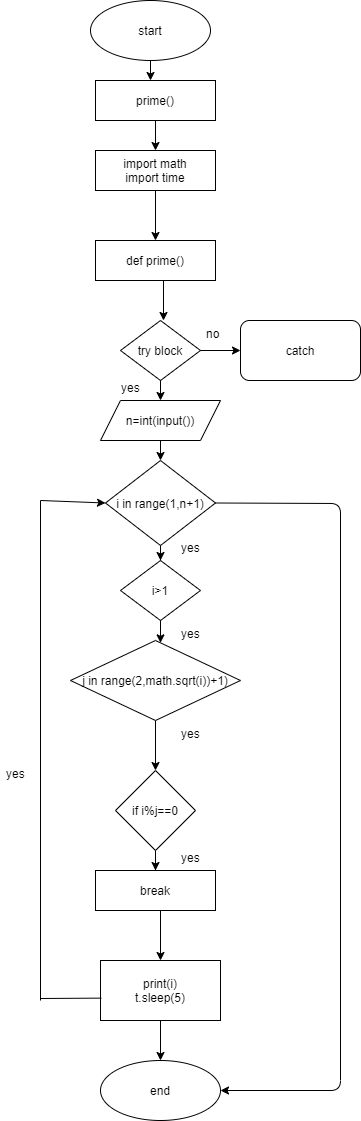

The diagram above was exported from draw.io. Its source (the exported page's mxGraphModel, read from the mxfile embedded in the PNG):
<mxGraphModel dx="528" dy="512" grid="1" gridSize="10" guides="1" tooltips="1" connect="1" arrows="1" fold="1" page="1" pageScale="1" pageWidth="827" pageHeight="1169" math="0" shadow="0">
  <root>
    <mxCell id="0" />
    <mxCell id="1" parent="0" />
    <mxCell id="-NihBJhADbJi-2SP0iBl-1" value="start" style="ellipse;whiteSpace=wrap;html=1;" vertex="1" parent="1">
      <mxGeometry x="170" y="40" width="120" height="60" as="geometry" />
    </mxCell>
    <mxCell id="-NihBJhADbJi-2SP0iBl-2" value="import math&lt;br&gt;import time" style="rounded=0;whiteSpace=wrap;html=1;" vertex="1" parent="1">
      <mxGeometry x="175" y="190" width="120" height="40" as="geometry" />
    </mxCell>
    <mxCell id="-NihBJhADbJi-2SP0iBl-3" value="prime()" style="rounded=0;whiteSpace=wrap;html=1;" vertex="1" parent="1">
      <mxGeometry x="175" y="120" width="120" height="40" as="geometry" />
    </mxCell>
    <mxCell id="-NihBJhADbJi-2SP0iBl-4" value="def prime()" style="rounded=0;whiteSpace=wrap;html=1;" vertex="1" parent="1">
      <mxGeometry x="175" y="280" width="120" height="40" as="geometry" />
    </mxCell>
    <mxCell id="-NihBJhADbJi-2SP0iBl-6" value="try block" style="rhombus;whiteSpace=wrap;html=1;" vertex="1" parent="1">
      <mxGeometry x="200" y="360" width="80" height="60" as="geometry" />
    </mxCell>
    <mxCell id="-NihBJhADbJi-2SP0iBl-7" value="catch" style="rounded=1;whiteSpace=wrap;html=1;" vertex="1" parent="1">
      <mxGeometry x="320" y="360" width="120" height="60" as="geometry" />
    </mxCell>
    <mxCell id="-NihBJhADbJi-2SP0iBl-8" value="n=int(input())" style="shape=parallelogram;perimeter=parallelogramPerimeter;whiteSpace=wrap;html=1;fixedSize=1;" vertex="1" parent="1">
      <mxGeometry x="180" y="440" width="120" height="40" as="geometry" />
    </mxCell>
    <mxCell id="-NihBJhADbJi-2SP0iBl-13" value="" style="edgeStyle=orthogonalEdgeStyle;rounded=0;orthogonalLoop=1;jettySize=auto;html=1;" edge="1" parent="1" source="-NihBJhADbJi-2SP0iBl-9" target="-NihBJhADbJi-2SP0iBl-12">
      <mxGeometry relative="1" as="geometry" />
    </mxCell>
    <mxCell id="-NihBJhADbJi-2SP0iBl-9" value="i in range(1,n+1)" style="rhombus;whiteSpace=wrap;html=1;" vertex="1" parent="1">
      <mxGeometry x="185" y="500" width="110" height="85" as="geometry" />
    </mxCell>
    <mxCell id="-NihBJhADbJi-2SP0iBl-15" value="" style="edgeStyle=orthogonalEdgeStyle;rounded=0;orthogonalLoop=1;jettySize=auto;html=1;" edge="1" parent="1" source="-NihBJhADbJi-2SP0iBl-12" target="-NihBJhADbJi-2SP0iBl-14">
      <mxGeometry relative="1" as="geometry">
        <Array as="points">
          <mxPoint x="240" y="685" />
          <mxPoint x="235" y="685" />
        </Array>
      </mxGeometry>
    </mxCell>
    <mxCell id="-NihBJhADbJi-2SP0iBl-12" value="i&amp;gt;1" style="rhombus;whiteSpace=wrap;html=1;" vertex="1" parent="1">
      <mxGeometry x="200" y="600" width="80" height="60" as="geometry" />
    </mxCell>
    <mxCell id="-NihBJhADbJi-2SP0iBl-17" value="" style="edgeStyle=orthogonalEdgeStyle;rounded=0;orthogonalLoop=1;jettySize=auto;html=1;" edge="1" parent="1" source="-NihBJhADbJi-2SP0iBl-14" target="-NihBJhADbJi-2SP0iBl-16">
      <mxGeometry relative="1" as="geometry" />
    </mxCell>
    <mxCell id="-NihBJhADbJi-2SP0iBl-14" value="j in range(2,math.sqrt(i))+1)" style="rhombus;whiteSpace=wrap;html=1;" vertex="1" parent="1">
      <mxGeometry x="150" y="680" width="170" height="80" as="geometry" />
    </mxCell>
    <mxCell id="-NihBJhADbJi-2SP0iBl-19" value="" style="edgeStyle=orthogonalEdgeStyle;rounded=0;orthogonalLoop=1;jettySize=auto;html=1;" edge="1" parent="1" source="-NihBJhADbJi-2SP0iBl-16" target="-NihBJhADbJi-2SP0iBl-18">
      <mxGeometry relative="1" as="geometry" />
    </mxCell>
    <mxCell id="-NihBJhADbJi-2SP0iBl-21" value="" style="edgeStyle=orthogonalEdgeStyle;rounded=0;orthogonalLoop=1;jettySize=auto;html=1;" edge="1" parent="1" source="-NihBJhADbJi-2SP0iBl-16" target="-NihBJhADbJi-2SP0iBl-20">
      <mxGeometry relative="1" as="geometry" />
    </mxCell>
    <mxCell id="-NihBJhADbJi-2SP0iBl-16" value="if i%j==0" style="rhombus;whiteSpace=wrap;html=1;" vertex="1" parent="1">
      <mxGeometry x="195" y="810" width="80" height="80" as="geometry" />
    </mxCell>
    <mxCell id="-NihBJhADbJi-2SP0iBl-18" value="break" style="whiteSpace=wrap;html=1;" vertex="1" parent="1">
      <mxGeometry x="175" y="910" width="120" height="40" as="geometry" />
    </mxCell>
    <mxCell id="-NihBJhADbJi-2SP0iBl-39" value="" style="edgeStyle=orthogonalEdgeStyle;rounded=0;orthogonalLoop=1;jettySize=auto;html=1;" edge="1" parent="1" source="-NihBJhADbJi-2SP0iBl-20" target="-NihBJhADbJi-2SP0iBl-38">
      <mxGeometry relative="1" as="geometry" />
    </mxCell>
    <mxCell id="-NihBJhADbJi-2SP0iBl-20" value="print(i)&lt;br&gt;t.sleep(5)" style="whiteSpace=wrap;html=1;" vertex="1" parent="1">
      <mxGeometry x="180" y="1000" width="120" height="60" as="geometry" />
    </mxCell>
    <mxCell id="-NihBJhADbJi-2SP0iBl-22" value="" style="endArrow=classic;html=1;exitX=0.5;exitY=1;exitDx=0;exitDy=0;" edge="1" parent="1" source="-NihBJhADbJi-2SP0iBl-1">
      <mxGeometry width="50" height="50" relative="1" as="geometry">
        <mxPoint x="260" y="290" as="sourcePoint" />
        <mxPoint x="230" y="120" as="targetPoint" />
      </mxGeometry>
    </mxCell>
    <mxCell id="-NihBJhADbJi-2SP0iBl-23" value="" style="endArrow=classic;html=1;exitX=0.5;exitY=1;exitDx=0;exitDy=0;entryX=0.5;entryY=0;entryDx=0;entryDy=0;" edge="1" parent="1" source="-NihBJhADbJi-2SP0iBl-3" target="-NihBJhADbJi-2SP0iBl-2">
      <mxGeometry width="50" height="50" relative="1" as="geometry">
        <mxPoint x="260" y="290" as="sourcePoint" />
        <mxPoint x="310" y="240" as="targetPoint" />
      </mxGeometry>
    </mxCell>
    <mxCell id="-NihBJhADbJi-2SP0iBl-24" value="" style="endArrow=classic;html=1;exitX=0.5;exitY=1;exitDx=0;exitDy=0;entryX=0.5;entryY=0;entryDx=0;entryDy=0;" edge="1" parent="1" source="-NihBJhADbJi-2SP0iBl-2" target="-NihBJhADbJi-2SP0iBl-4">
      <mxGeometry width="50" height="50" relative="1" as="geometry">
        <mxPoint x="260" y="290" as="sourcePoint" />
        <mxPoint x="310" y="240" as="targetPoint" />
      </mxGeometry>
    </mxCell>
    <mxCell id="-NihBJhADbJi-2SP0iBl-25" value="" style="endArrow=classic;html=1;entryX=0;entryY=0.5;entryDx=0;entryDy=0;exitX=1;exitY=0.5;exitDx=0;exitDy=0;" edge="1" parent="1" source="-NihBJhADbJi-2SP0iBl-6" target="-NihBJhADbJi-2SP0iBl-7">
      <mxGeometry width="50" height="50" relative="1" as="geometry">
        <mxPoint x="260" y="300" as="sourcePoint" />
        <mxPoint x="310" y="250" as="targetPoint" />
      </mxGeometry>
    </mxCell>
    <mxCell id="-NihBJhADbJi-2SP0iBl-26" value="" style="endArrow=classic;html=1;" edge="1" parent="1">
      <mxGeometry width="50" height="50" relative="1" as="geometry">
        <mxPoint x="243" y="320" as="sourcePoint" />
        <mxPoint x="243" y="360" as="targetPoint" />
      </mxGeometry>
    </mxCell>
    <mxCell id="-NihBJhADbJi-2SP0iBl-27" value="" style="endArrow=classic;html=1;exitX=0.5;exitY=1;exitDx=0;exitDy=0;entryX=0.5;entryY=0;entryDx=0;entryDy=0;" edge="1" parent="1" source="-NihBJhADbJi-2SP0iBl-6" target="-NihBJhADbJi-2SP0iBl-8">
      <mxGeometry width="50" height="50" relative="1" as="geometry">
        <mxPoint x="260" y="450" as="sourcePoint" />
        <mxPoint x="310" y="400" as="targetPoint" />
      </mxGeometry>
    </mxCell>
    <mxCell id="-NihBJhADbJi-2SP0iBl-28" value="" style="endArrow=classic;html=1;exitX=0.5;exitY=1;exitDx=0;exitDy=0;entryX=0.5;entryY=0;entryDx=0;entryDy=0;" edge="1" parent="1" source="-NihBJhADbJi-2SP0iBl-8" target="-NihBJhADbJi-2SP0iBl-9">
      <mxGeometry width="50" height="50" relative="1" as="geometry">
        <mxPoint x="260" y="450" as="sourcePoint" />
        <mxPoint x="310" y="400" as="targetPoint" />
      </mxGeometry>
    </mxCell>
    <mxCell id="-NihBJhADbJi-2SP0iBl-30" value="" style="endArrow=none;html=1;exitX=0.007;exitY=0.627;exitDx=0;exitDy=0;exitPerimeter=0;" edge="1" parent="1" source="-NihBJhADbJi-2SP0iBl-20">
      <mxGeometry width="50" height="50" relative="1" as="geometry">
        <mxPoint x="210" y="900" as="sourcePoint" />
        <mxPoint x="120" y="1038" as="targetPoint" />
      </mxGeometry>
    </mxCell>
    <mxCell id="-NihBJhADbJi-2SP0iBl-31" value="" style="endArrow=none;html=1;" edge="1" parent="1">
      <mxGeometry width="50" height="50" relative="1" as="geometry">
        <mxPoint x="120" y="1040" as="sourcePoint" />
        <mxPoint x="120" y="540" as="targetPoint" />
      </mxGeometry>
    </mxCell>
    <mxCell id="-NihBJhADbJi-2SP0iBl-32" value="" style="endArrow=classic;html=1;entryX=0;entryY=0.5;entryDx=0;entryDy=0;" edge="1" parent="1" target="-NihBJhADbJi-2SP0iBl-9">
      <mxGeometry width="50" height="50" relative="1" as="geometry">
        <mxPoint x="120" y="540" as="sourcePoint" />
        <mxPoint x="260" y="590" as="targetPoint" />
      </mxGeometry>
    </mxCell>
    <mxCell id="-NihBJhADbJi-2SP0iBl-38" value="end" style="ellipse;whiteSpace=wrap;html=1;" vertex="1" parent="1">
      <mxGeometry x="180" y="1100" width="120" height="60" as="geometry" />
    </mxCell>
    <mxCell id="-NihBJhADbJi-2SP0iBl-40" value="yes" style="text;strokeColor=none;fillColor=none;align=left;verticalAlign=top;spacingLeft=4;spacingRight=4;overflow=hidden;rotatable=0;points=[[0,0.5],[1,0.5]];portConstraint=eastwest;" vertex="1" parent="1">
      <mxGeometry x="195" y="414" width="60" height="26" as="geometry" />
    </mxCell>
    <mxCell id="-NihBJhADbJi-2SP0iBl-41" value="no" style="text;strokeColor=none;fillColor=none;align=left;verticalAlign=top;spacingLeft=4;spacingRight=4;overflow=hidden;rotatable=0;points=[[0,0.5],[1,0.5]];portConstraint=eastwest;" vertex="1" parent="1">
      <mxGeometry x="280" y="360" width="60" height="26" as="geometry" />
    </mxCell>
    <mxCell id="-NihBJhADbJi-2SP0iBl-42" value="yes" style="text;strokeColor=none;fillColor=none;align=left;verticalAlign=top;spacingLeft=4;spacingRight=4;overflow=hidden;rotatable=0;points=[[0,0.5],[1,0.5]];portConstraint=eastwest;" vertex="1" parent="1">
      <mxGeometry x="255" y="574" width="60" height="26" as="geometry" />
    </mxCell>
    <mxCell id="-NihBJhADbJi-2SP0iBl-43" value="yes" style="text;strokeColor=none;fillColor=none;align=left;verticalAlign=top;spacingLeft=4;spacingRight=4;overflow=hidden;rotatable=0;points=[[0,0.5],[1,0.5]];portConstraint=eastwest;" vertex="1" parent="1">
      <mxGeometry x="255" y="660" width="60" height="26" as="geometry" />
    </mxCell>
    <mxCell id="-NihBJhADbJi-2SP0iBl-44" value="yes" style="text;strokeColor=none;fillColor=none;align=left;verticalAlign=top;spacingLeft=4;spacingRight=4;overflow=hidden;rotatable=0;points=[[0,0.5],[1,0.5]];portConstraint=eastwest;" vertex="1" parent="1">
      <mxGeometry x="255" y="760" width="60" height="26" as="geometry" />
    </mxCell>
    <mxCell id="-NihBJhADbJi-2SP0iBl-45" value="yes" style="text;strokeColor=none;fillColor=none;align=left;verticalAlign=top;spacingLeft=4;spacingRight=4;overflow=hidden;rotatable=0;points=[[0,0.5],[1,0.5]];portConstraint=eastwest;" vertex="1" parent="1">
      <mxGeometry x="255" y="884" width="60" height="26" as="geometry" />
    </mxCell>
    <mxCell id="-NihBJhADbJi-2SP0iBl-46" value="yes" style="text;strokeColor=none;fillColor=none;align=left;verticalAlign=top;spacingLeft=4;spacingRight=4;overflow=hidden;rotatable=0;points=[[0,0.5],[1,0.5]];portConstraint=eastwest;" vertex="1" parent="1">
      <mxGeometry x="80" y="800" width="60" height="26" as="geometry" />
    </mxCell>
    <mxCell id="-NihBJhADbJi-2SP0iBl-47" value="" style="endArrow=classic;html=1;exitX=1;exitY=0.5;exitDx=0;exitDy=0;entryX=1;entryY=0.5;entryDx=0;entryDy=0;" edge="1" parent="1" source="-NihBJhADbJi-2SP0iBl-9" target="-NihBJhADbJi-2SP0iBl-38">
      <mxGeometry width="50" height="50" relative="1" as="geometry">
        <mxPoint x="330" y="670" as="sourcePoint" />
        <mxPoint x="380" y="620" as="targetPoint" />
        <Array as="points">
          <mxPoint x="420" y="543" />
          <mxPoint x="420" y="1130" />
        </Array>
      </mxGeometry>
    </mxCell>
  </root>
</mxGraphModel>